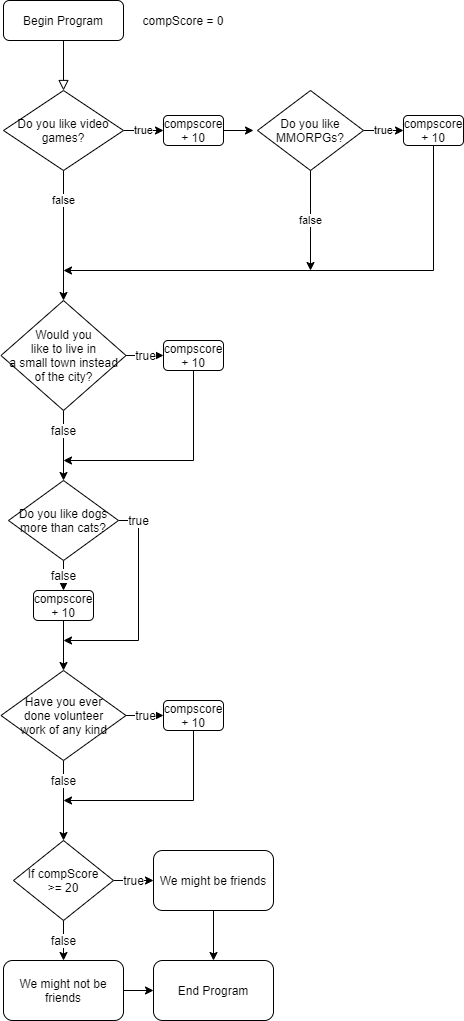

The diagram above was exported from draw.io. Its source (the exported page's mxGraphModel, read from the mxfile embedded in the PNG):
<mxGraphModel dx="462" dy="761" grid="1" gridSize="10" guides="1" tooltips="1" connect="1" arrows="1" fold="1" page="1" pageScale="1" pageWidth="827" pageHeight="1169" math="0" shadow="0">
  <root>
    <mxCell id="WIyWlLk6GJQsqaUBKTNV-0" />
    <mxCell id="WIyWlLk6GJQsqaUBKTNV-1" parent="WIyWlLk6GJQsqaUBKTNV-0" />
    <mxCell id="WIyWlLk6GJQsqaUBKTNV-2" value="" style="rounded=0;html=1;jettySize=auto;orthogonalLoop=1;fontSize=11;endArrow=block;endFill=0;endSize=8;strokeWidth=1;shadow=0;labelBackgroundColor=none;edgeStyle=orthogonalEdgeStyle;" parent="WIyWlLk6GJQsqaUBKTNV-1" source="WIyWlLk6GJQsqaUBKTNV-3" edge="1">
      <mxGeometry relative="1" as="geometry">
        <mxPoint x="220" y="170" as="targetPoint" />
      </mxGeometry>
    </mxCell>
    <mxCell id="WIyWlLk6GJQsqaUBKTNV-3" value="Begin Program" style="rounded=1;whiteSpace=wrap;html=1;fontSize=12;glass=0;strokeWidth=1;shadow=0;" parent="WIyWlLk6GJQsqaUBKTNV-1" vertex="1">
      <mxGeometry x="160" y="80" width="120" height="40" as="geometry" />
    </mxCell>
    <mxCell id="HNKavpGMSwA2VjgMq3Ag-0" value="false" style="edgeStyle=orthogonalEdgeStyle;rounded=0;orthogonalLoop=1;jettySize=auto;html=1;exitX=0.5;exitY=1;exitDx=0;exitDy=0;entryX=0.5;entryY=0;entryDx=0;entryDy=0;" parent="WIyWlLk6GJQsqaUBKTNV-1" source="TAdQsaSN1uxNg8DH56WF-0" target="HNKavpGMSwA2VjgMq3Ag-15" edge="1">
      <mxGeometry x="-0.5385" relative="1" as="geometry">
        <mxPoint x="220" y="300" as="targetPoint" />
        <mxPoint as="offset" />
      </mxGeometry>
    </mxCell>
    <mxCell id="HNKavpGMSwA2VjgMq3Ag-1" value="true" style="edgeStyle=orthogonalEdgeStyle;rounded=0;orthogonalLoop=1;jettySize=auto;html=1;exitX=1;exitY=0.5;exitDx=0;exitDy=0;" parent="WIyWlLk6GJQsqaUBKTNV-1" source="TAdQsaSN1uxNg8DH56WF-0" edge="1">
      <mxGeometry relative="1" as="geometry">
        <mxPoint x="320" y="210" as="targetPoint" />
      </mxGeometry>
    </mxCell>
    <mxCell id="TAdQsaSN1uxNg8DH56WF-0" value="Do you like video games?" style="rhombus;whiteSpace=wrap;html=1;" parent="WIyWlLk6GJQsqaUBKTNV-1" vertex="1">
      <mxGeometry x="160" y="170" width="120" height="80" as="geometry" />
    </mxCell>
    <mxCell id="TAdQsaSN1uxNg8DH56WF-1" value="compScore = 0" style="text;html=1;strokeColor=none;fillColor=none;align=center;verticalAlign=middle;whiteSpace=wrap;rounded=0;" parent="WIyWlLk6GJQsqaUBKTNV-1" vertex="1">
      <mxGeometry x="290" y="90" width="100" height="20" as="geometry" />
    </mxCell>
    <mxCell id="HNKavpGMSwA2VjgMq3Ag-4" style="edgeStyle=orthogonalEdgeStyle;rounded=0;orthogonalLoop=1;jettySize=auto;html=1;exitX=1;exitY=0.5;exitDx=0;exitDy=0;" parent="WIyWlLk6GJQsqaUBKTNV-1" source="HNKavpGMSwA2VjgMq3Ag-3" edge="1">
      <mxGeometry relative="1" as="geometry">
        <mxPoint x="410" y="210" as="targetPoint" />
      </mxGeometry>
    </mxCell>
    <mxCell id="HNKavpGMSwA2VjgMq3Ag-3" value="compscore + 10" style="rounded=1;whiteSpace=wrap;html=1;" parent="WIyWlLk6GJQsqaUBKTNV-1" vertex="1">
      <mxGeometry x="320" y="195" width="60" height="30" as="geometry" />
    </mxCell>
    <mxCell id="HNKavpGMSwA2VjgMq3Ag-6" value="false" style="edgeStyle=orthogonalEdgeStyle;rounded=0;orthogonalLoop=1;jettySize=auto;html=1;exitX=0.5;exitY=1;exitDx=0;exitDy=0;" parent="WIyWlLk6GJQsqaUBKTNV-1" source="HNKavpGMSwA2VjgMq3Ag-5" edge="1">
      <mxGeometry relative="1" as="geometry">
        <mxPoint x="467" y="350" as="targetPoint" />
        <mxPoint as="offset" />
      </mxGeometry>
    </mxCell>
    <mxCell id="HNKavpGMSwA2VjgMq3Ag-13" value="true" style="edgeStyle=orthogonalEdgeStyle;rounded=0;orthogonalLoop=1;jettySize=auto;html=1;exitX=1;exitY=0.5;exitDx=0;exitDy=0;entryX=0;entryY=0.5;entryDx=0;entryDy=0;" parent="WIyWlLk6GJQsqaUBKTNV-1" source="HNKavpGMSwA2VjgMq3Ag-5" target="HNKavpGMSwA2VjgMq3Ag-12" edge="1">
      <mxGeometry relative="1" as="geometry">
        <mxPoint x="550" y="210" as="targetPoint" />
      </mxGeometry>
    </mxCell>
    <mxCell id="HNKavpGMSwA2VjgMq3Ag-5" value="Do you like MMORPGs?" style="rhombus;whiteSpace=wrap;html=1;" parent="WIyWlLk6GJQsqaUBKTNV-1" vertex="1">
      <mxGeometry x="414" y="170" width="106" height="80" as="geometry" />
    </mxCell>
    <mxCell id="HNKavpGMSwA2VjgMq3Ag-14" style="edgeStyle=orthogonalEdgeStyle;rounded=0;orthogonalLoop=1;jettySize=auto;html=1;exitX=0.5;exitY=1;exitDx=0;exitDy=0;" parent="WIyWlLk6GJQsqaUBKTNV-1" source="HNKavpGMSwA2VjgMq3Ag-12" edge="1">
      <mxGeometry relative="1" as="geometry">
        <mxPoint x="220" y="350" as="targetPoint" />
        <Array as="points">
          <mxPoint x="590" y="350" />
        </Array>
      </mxGeometry>
    </mxCell>
    <mxCell id="HNKavpGMSwA2VjgMq3Ag-12" value="compscore + 10" style="rounded=1;whiteSpace=wrap;html=1;" parent="WIyWlLk6GJQsqaUBKTNV-1" vertex="1">
      <mxGeometry x="560" y="195" width="60" height="30" as="geometry" />
    </mxCell>
    <mxCell id="HNKavpGMSwA2VjgMq3Ag-16" value="true" style="edgeStyle=orthogonalEdgeStyle;rounded=0;orthogonalLoop=1;jettySize=auto;html=1;exitX=1;exitY=0.5;exitDx=0;exitDy=0;fontSize=12;" parent="WIyWlLk6GJQsqaUBKTNV-1" source="HNKavpGMSwA2VjgMq3Ag-15" edge="1">
      <mxGeometry relative="1" as="geometry">
        <mxPoint x="320" y="435" as="targetPoint" />
      </mxGeometry>
    </mxCell>
    <mxCell id="HNKavpGMSwA2VjgMq3Ag-19" value="false" style="edgeStyle=orthogonalEdgeStyle;rounded=0;orthogonalLoop=1;jettySize=auto;html=1;exitX=0.5;exitY=1;exitDx=0;exitDy=0;fontSize=12;" parent="WIyWlLk6GJQsqaUBKTNV-1" source="HNKavpGMSwA2VjgMq3Ag-15" edge="1">
      <mxGeometry x="-0.4286" relative="1" as="geometry">
        <mxPoint x="220" y="560" as="targetPoint" />
        <mxPoint as="offset" />
      </mxGeometry>
    </mxCell>
    <mxCell id="HNKavpGMSwA2VjgMq3Ag-15" value="Would you&lt;br&gt;like to live in&lt;br&gt;a small town instead&lt;br&gt;of the city?" style="rhombus;whiteSpace=wrap;html=1;" parent="WIyWlLk6GJQsqaUBKTNV-1" vertex="1">
      <mxGeometry x="157.5" y="380" width="125" height="110" as="geometry" />
    </mxCell>
    <mxCell id="HNKavpGMSwA2VjgMq3Ag-20" style="edgeStyle=orthogonalEdgeStyle;rounded=0;orthogonalLoop=1;jettySize=auto;html=1;exitX=0.5;exitY=1;exitDx=0;exitDy=0;fontSize=12;" parent="WIyWlLk6GJQsqaUBKTNV-1" source="HNKavpGMSwA2VjgMq3Ag-18" edge="1">
      <mxGeometry relative="1" as="geometry">
        <mxPoint x="220" y="540" as="targetPoint" />
        <Array as="points">
          <mxPoint x="350" y="540" />
          <mxPoint x="220" y="540" />
        </Array>
      </mxGeometry>
    </mxCell>
    <mxCell id="HNKavpGMSwA2VjgMq3Ag-18" value="compscore + 10" style="rounded=1;whiteSpace=wrap;html=1;" parent="WIyWlLk6GJQsqaUBKTNV-1" vertex="1">
      <mxGeometry x="320" y="420" width="60" height="30" as="geometry" />
    </mxCell>
    <mxCell id="HNKavpGMSwA2VjgMq3Ag-23" value="true" style="edgeStyle=orthogonalEdgeStyle;rounded=0;orthogonalLoop=1;jettySize=auto;html=1;exitX=1;exitY=0.5;exitDx=0;exitDy=0;fontSize=12;" parent="WIyWlLk6GJQsqaUBKTNV-1" source="HNKavpGMSwA2VjgMq3Ag-22" edge="1">
      <mxGeometry x="-0.814" relative="1" as="geometry">
        <mxPoint x="220" y="720" as="targetPoint" />
        <Array as="points">
          <mxPoint x="295" y="600" />
          <mxPoint x="295" y="720" />
          <mxPoint x="220" y="720" />
        </Array>
        <mxPoint as="offset" />
      </mxGeometry>
    </mxCell>
    <mxCell id="HNKavpGMSwA2VjgMq3Ag-24" value="false" style="edgeStyle=orthogonalEdgeStyle;rounded=0;orthogonalLoop=1;jettySize=auto;html=1;exitX=0.5;exitY=1;exitDx=0;exitDy=0;fontSize=12;" parent="WIyWlLk6GJQsqaUBKTNV-1" source="HNKavpGMSwA2VjgMq3Ag-22" edge="1">
      <mxGeometry relative="1" as="geometry">
        <mxPoint x="220" y="670" as="targetPoint" />
      </mxGeometry>
    </mxCell>
    <mxCell id="HNKavpGMSwA2VjgMq3Ag-22" value="Do you like dogs more than cats?" style="rhombus;whiteSpace=wrap;html=1;fontSize=12;" parent="WIyWlLk6GJQsqaUBKTNV-1" vertex="1">
      <mxGeometry x="165" y="560" width="110" height="80" as="geometry" />
    </mxCell>
    <mxCell id="HNKavpGMSwA2VjgMq3Ag-27" style="edgeStyle=orthogonalEdgeStyle;rounded=0;orthogonalLoop=1;jettySize=auto;html=1;exitX=0.5;exitY=1;exitDx=0;exitDy=0;fontSize=12;" parent="WIyWlLk6GJQsqaUBKTNV-1" source="HNKavpGMSwA2VjgMq3Ag-26" edge="1">
      <mxGeometry relative="1" as="geometry">
        <mxPoint x="220" y="750" as="targetPoint" />
      </mxGeometry>
    </mxCell>
    <mxCell id="HNKavpGMSwA2VjgMq3Ag-26" value="compscore + 10" style="rounded=1;whiteSpace=wrap;html=1;" parent="WIyWlLk6GJQsqaUBKTNV-1" vertex="1">
      <mxGeometry x="190" y="670" width="60" height="30" as="geometry" />
    </mxCell>
    <mxCell id="HNKavpGMSwA2VjgMq3Ag-29" value="true" style="edgeStyle=orthogonalEdgeStyle;rounded=0;orthogonalLoop=1;jettySize=auto;html=1;exitX=1;exitY=0.5;exitDx=0;exitDy=0;fontSize=12;" parent="WIyWlLk6GJQsqaUBKTNV-1" source="HNKavpGMSwA2VjgMq3Ag-28" edge="1">
      <mxGeometry relative="1" as="geometry">
        <mxPoint x="320" y="795" as="targetPoint" />
      </mxGeometry>
    </mxCell>
    <mxCell id="HNKavpGMSwA2VjgMq3Ag-32" value="false" style="edgeStyle=orthogonalEdgeStyle;rounded=0;orthogonalLoop=1;jettySize=auto;html=1;exitX=0.5;exitY=1;exitDx=0;exitDy=0;fontSize=12;" parent="WIyWlLk6GJQsqaUBKTNV-1" source="HNKavpGMSwA2VjgMq3Ag-28" edge="1">
      <mxGeometry x="-0.5" relative="1" as="geometry">
        <mxPoint x="220" y="920" as="targetPoint" />
        <mxPoint as="offset" />
      </mxGeometry>
    </mxCell>
    <mxCell id="HNKavpGMSwA2VjgMq3Ag-28" value="Have you ever&lt;br&gt;done volunteer&lt;br&gt;work of any kind" style="rhombus;whiteSpace=wrap;html=1;fontSize=12;" parent="WIyWlLk6GJQsqaUBKTNV-1" vertex="1">
      <mxGeometry x="157.5" y="750" width="125" height="90" as="geometry" />
    </mxCell>
    <mxCell id="HNKavpGMSwA2VjgMq3Ag-31" style="edgeStyle=orthogonalEdgeStyle;rounded=0;orthogonalLoop=1;jettySize=auto;html=1;exitX=0.5;exitY=1;exitDx=0;exitDy=0;fontSize=12;" parent="WIyWlLk6GJQsqaUBKTNV-1" source="HNKavpGMSwA2VjgMq3Ag-30" edge="1">
      <mxGeometry relative="1" as="geometry">
        <mxPoint x="220" y="880" as="targetPoint" />
        <Array as="points">
          <mxPoint x="350" y="880" />
          <mxPoint x="220" y="880" />
        </Array>
      </mxGeometry>
    </mxCell>
    <mxCell id="HNKavpGMSwA2VjgMq3Ag-30" value="compscore + 10" style="rounded=1;whiteSpace=wrap;html=1;" parent="WIyWlLk6GJQsqaUBKTNV-1" vertex="1">
      <mxGeometry x="320" y="780" width="60" height="30" as="geometry" />
    </mxCell>
    <mxCell id="HNKavpGMSwA2VjgMq3Ag-34" value="true" style="edgeStyle=orthogonalEdgeStyle;rounded=0;orthogonalLoop=1;jettySize=auto;html=1;exitX=1;exitY=0.5;exitDx=0;exitDy=0;fontSize=12;" parent="WIyWlLk6GJQsqaUBKTNV-1" source="HNKavpGMSwA2VjgMq3Ag-33" edge="1">
      <mxGeometry relative="1" as="geometry">
        <mxPoint x="310" y="960" as="targetPoint" />
      </mxGeometry>
    </mxCell>
    <mxCell id="HNKavpGMSwA2VjgMq3Ag-35" value="false" style="edgeStyle=orthogonalEdgeStyle;rounded=0;orthogonalLoop=1;jettySize=auto;html=1;exitX=0.5;exitY=1;exitDx=0;exitDy=0;fontSize=12;" parent="WIyWlLk6GJQsqaUBKTNV-1" source="HNKavpGMSwA2VjgMq3Ag-33" edge="1">
      <mxGeometry relative="1" as="geometry">
        <mxPoint x="220" y="1040" as="targetPoint" />
      </mxGeometry>
    </mxCell>
    <mxCell id="HNKavpGMSwA2VjgMq3Ag-33" value="If compScore&lt;br&gt;&amp;gt;= 20" style="rhombus;whiteSpace=wrap;html=1;fontSize=12;" parent="WIyWlLk6GJQsqaUBKTNV-1" vertex="1">
      <mxGeometry x="170" y="920" width="100" height="80" as="geometry" />
    </mxCell>
    <mxCell id="HNKavpGMSwA2VjgMq3Ag-40" style="edgeStyle=orthogonalEdgeStyle;rounded=0;orthogonalLoop=1;jettySize=auto;html=1;exitX=0.5;exitY=1;exitDx=0;exitDy=0;entryX=0.5;entryY=0;entryDx=0;entryDy=0;fontSize=12;" parent="WIyWlLk6GJQsqaUBKTNV-1" source="HNKavpGMSwA2VjgMq3Ag-36" target="HNKavpGMSwA2VjgMq3Ag-38" edge="1">
      <mxGeometry relative="1" as="geometry" />
    </mxCell>
    <mxCell id="HNKavpGMSwA2VjgMq3Ag-36" value="We might be friends" style="rounded=1;whiteSpace=wrap;html=1;fontSize=12;" parent="WIyWlLk6GJQsqaUBKTNV-1" vertex="1">
      <mxGeometry x="310" y="930" width="120" height="60" as="geometry" />
    </mxCell>
    <mxCell id="HNKavpGMSwA2VjgMq3Ag-39" style="edgeStyle=orthogonalEdgeStyle;rounded=0;orthogonalLoop=1;jettySize=auto;html=1;exitX=1;exitY=0.5;exitDx=0;exitDy=0;entryX=0;entryY=0.5;entryDx=0;entryDy=0;fontSize=12;" parent="WIyWlLk6GJQsqaUBKTNV-1" source="HNKavpGMSwA2VjgMq3Ag-37" target="HNKavpGMSwA2VjgMq3Ag-38" edge="1">
      <mxGeometry relative="1" as="geometry" />
    </mxCell>
    <mxCell id="HNKavpGMSwA2VjgMq3Ag-37" value="We might not be friends" style="rounded=1;whiteSpace=wrap;html=1;fontSize=12;" parent="WIyWlLk6GJQsqaUBKTNV-1" vertex="1">
      <mxGeometry x="160" y="1040" width="120" height="60" as="geometry" />
    </mxCell>
    <mxCell id="HNKavpGMSwA2VjgMq3Ag-38" value="End Program" style="rounded=1;whiteSpace=wrap;html=1;fontSize=12;" parent="WIyWlLk6GJQsqaUBKTNV-1" vertex="1">
      <mxGeometry x="310" y="1040" width="120" height="60" as="geometry" />
    </mxCell>
  </root>
</mxGraphModel>